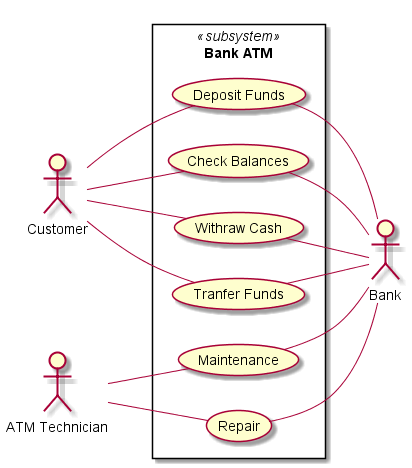

The diagram above was rendered by PlantUML. Its source (embedded in the PNG):
@startuml
left to right direction
actor Customer
actor :ATM Technician:
actor Bank

rectangle "Bank ATM" <<subsystem>>{
Customer -- (Check Balances)
Customer -- (Deposit Funds)
Customer -- (Withraw Cash)
Customer -- (Tranfer Funds)

:ATM Technician: -- (Maintenance)
:ATM Technician: -- (Repair)

(Check Balances) -- Bank
(Deposit Funds) - Bank
(Withraw Cash) -- Bank
(Tranfer Funds) -- Bank
(Maintenance) -- Bank
(Repair) -- Bank
}
@enduml